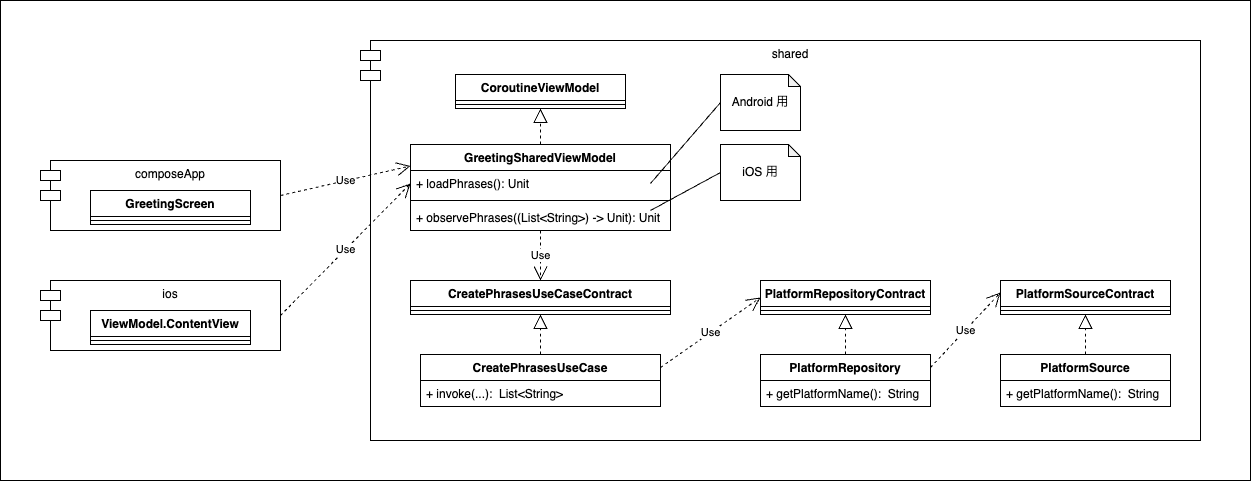

The diagram above was exported from draw.io. Its source (the exported page's mxGraphModel, read from the mxfile embedded in the PNG):
<mxGraphModel dx="1254" dy="1912" grid="1" gridSize="10" guides="1" tooltips="1" connect="1" arrows="1" fold="1" page="1" pageScale="1" pageWidth="827" pageHeight="1169" math="0" shadow="0">
  <root>
    <mxCell id="0" />
    <mxCell id="1" parent="0" />
    <mxCell id="Epo-QqoAf33ydnhm44_M-1" value="" style="rounded=0;whiteSpace=wrap;html=1;" vertex="1" parent="1">
      <mxGeometry x="40" y="-120" width="1250" height="480" as="geometry" />
    </mxCell>
    <mxCell id="Epo-QqoAf33ydnhm44_M-2" value="composeApp" style="shape=module;align=left;spacingLeft=20;align=center;verticalAlign=top;whiteSpace=wrap;html=1;" vertex="1" parent="1">
      <mxGeometry x="80" y="40" width="240" height="70" as="geometry" />
    </mxCell>
    <mxCell id="Epo-QqoAf33ydnhm44_M-3" value="shared" style="shape=module;align=left;spacingLeft=20;align=center;verticalAlign=top;whiteSpace=wrap;html=1;" vertex="1" parent="1">
      <mxGeometry x="400" y="-80" width="840" height="400" as="geometry" />
    </mxCell>
    <mxCell id="Epo-QqoAf33ydnhm44_M-4" value="ios" style="shape=module;align=left;spacingLeft=20;align=center;verticalAlign=top;whiteSpace=wrap;html=1;" vertex="1" parent="1">
      <mxGeometry x="80" y="160" width="240" height="70" as="geometry" />
    </mxCell>
    <mxCell id="Epo-QqoAf33ydnhm44_M-5" value="Use" style="endArrow=open;endSize=12;dashed=1;html=1;rounded=0;exitX=1;exitY=0.5;exitDx=0;exitDy=0;entryX=0;entryY=0.25;entryDx=0;entryDy=0;" edge="1" parent="1" source="Epo-QqoAf33ydnhm44_M-2" target="Epo-QqoAf33ydnhm44_M-26">
      <mxGeometry width="160" relative="1" as="geometry">
        <mxPoint x="310" y="150" as="sourcePoint" />
        <mxPoint x="495" y="84.5" as="targetPoint" />
      </mxGeometry>
    </mxCell>
    <mxCell id="Epo-QqoAf33ydnhm44_M-6" value="Use" style="endArrow=open;endSize=12;dashed=1;html=1;rounded=0;exitX=1;exitY=0.5;exitDx=0;exitDy=0;entryX=0;entryY=0.5;entryDx=0;entryDy=0;" edge="1" parent="1" source="Epo-QqoAf33ydnhm44_M-4" target="Epo-QqoAf33ydnhm44_M-27">
      <mxGeometry width="160" relative="1" as="geometry">
        <mxPoint x="350" y="105" as="sourcePoint" />
        <mxPoint x="495" y="101.5" as="targetPoint" />
      </mxGeometry>
    </mxCell>
    <mxCell id="Epo-QqoAf33ydnhm44_M-7" value="GreetingScreen" style="swimlane;fontStyle=1;align=center;verticalAlign=top;childLayout=stackLayout;horizontal=1;startSize=26;horizontalStack=0;resizeParent=1;resizeParentMax=0;resizeLast=0;collapsible=1;marginBottom=0;whiteSpace=wrap;html=1;" vertex="1" parent="1">
      <mxGeometry x="130" y="70" width="160" height="34" as="geometry" />
    </mxCell>
    <mxCell id="Epo-QqoAf33ydnhm44_M-8" value="" style="line;strokeWidth=1;fillColor=none;align=left;verticalAlign=middle;spacingTop=-1;spacingLeft=3;spacingRight=3;rotatable=0;labelPosition=right;points=[];portConstraint=eastwest;strokeColor=inherit;" vertex="1" parent="Epo-QqoAf33ydnhm44_M-7">
      <mxGeometry y="26" width="160" height="8" as="geometry" />
    </mxCell>
    <mxCell id="Epo-QqoAf33ydnhm44_M-9" value="CreatePhrasesUseCase" style="swimlane;fontStyle=1;align=center;verticalAlign=top;childLayout=stackLayout;horizontal=1;startSize=26;horizontalStack=0;resizeParent=1;resizeParentMax=0;resizeLast=0;collapsible=1;marginBottom=0;whiteSpace=wrap;html=1;" vertex="1" parent="1">
      <mxGeometry x="460" y="234" width="240" height="52" as="geometry" />
    </mxCell>
    <mxCell id="Epo-QqoAf33ydnhm44_M-10" value="+ invoke(...): &amp;nbsp;List&amp;lt;String&amp;gt;" style="text;strokeColor=none;fillColor=none;align=left;verticalAlign=top;spacingLeft=4;spacingRight=4;overflow=hidden;rotatable=0;points=[[0,0.5],[1,0.5]];portConstraint=eastwest;whiteSpace=wrap;html=1;" vertex="1" parent="Epo-QqoAf33ydnhm44_M-9">
      <mxGeometry y="26" width="240" height="26" as="geometry" />
    </mxCell>
    <mxCell id="Epo-QqoAf33ydnhm44_M-11" value="ViewModel.ContentView" style="swimlane;fontStyle=1;align=center;verticalAlign=top;childLayout=stackLayout;horizontal=1;startSize=26;horizontalStack=0;resizeParent=1;resizeParentMax=0;resizeLast=0;collapsible=1;marginBottom=0;whiteSpace=wrap;html=1;" vertex="1" parent="1">
      <mxGeometry x="130" y="190" width="160" height="34" as="geometry" />
    </mxCell>
    <mxCell id="Epo-QqoAf33ydnhm44_M-12" value="" style="line;strokeWidth=1;fillColor=none;align=left;verticalAlign=middle;spacingTop=-1;spacingLeft=3;spacingRight=3;rotatable=0;labelPosition=right;points=[];portConstraint=eastwest;strokeColor=inherit;" vertex="1" parent="Epo-QqoAf33ydnhm44_M-11">
      <mxGeometry y="26" width="160" height="8" as="geometry" />
    </mxCell>
    <mxCell id="Epo-QqoAf33ydnhm44_M-13" value="CreatePhrasesUseCaseContract" style="swimlane;fontStyle=1;align=center;verticalAlign=top;childLayout=stackLayout;horizontal=1;startSize=26;horizontalStack=0;resizeParent=1;resizeParentMax=0;resizeLast=0;collapsible=1;marginBottom=0;whiteSpace=wrap;html=1;" vertex="1" parent="1">
      <mxGeometry x="450" y="160" width="260" height="34" as="geometry" />
    </mxCell>
    <mxCell id="Epo-QqoAf33ydnhm44_M-14" value="" style="line;strokeWidth=1;fillColor=none;align=left;verticalAlign=middle;spacingTop=-1;spacingLeft=3;spacingRight=3;rotatable=0;labelPosition=right;points=[];portConstraint=eastwest;strokeColor=inherit;" vertex="1" parent="Epo-QqoAf33ydnhm44_M-13">
      <mxGeometry y="26" width="260" height="8" as="geometry" />
    </mxCell>
    <mxCell id="Epo-QqoAf33ydnhm44_M-15" value="" style="endArrow=block;dashed=1;endFill=0;endSize=12;html=1;rounded=0;entryX=0.5;entryY=1;entryDx=0;entryDy=0;" edge="1" parent="1" source="Epo-QqoAf33ydnhm44_M-9" target="Epo-QqoAf33ydnhm44_M-13">
      <mxGeometry width="160" relative="1" as="geometry">
        <mxPoint x="470" y="374" as="sourcePoint" />
        <mxPoint x="630" y="374" as="targetPoint" />
      </mxGeometry>
    </mxCell>
    <mxCell id="Epo-QqoAf33ydnhm44_M-16" value="PlatformRepository" style="swimlane;fontStyle=1;align=center;verticalAlign=top;childLayout=stackLayout;horizontal=1;startSize=26;horizontalStack=0;resizeParent=1;resizeParentMax=0;resizeLast=0;collapsible=1;marginBottom=0;whiteSpace=wrap;html=1;" vertex="1" parent="1">
      <mxGeometry x="800" y="234" width="170" height="52" as="geometry" />
    </mxCell>
    <mxCell id="Epo-QqoAf33ydnhm44_M-17" value="+ getPlatformName():&amp;nbsp; String" style="text;strokeColor=none;fillColor=none;align=left;verticalAlign=top;spacingLeft=4;spacingRight=4;overflow=hidden;rotatable=0;points=[[0,0.5],[1,0.5]];portConstraint=eastwest;whiteSpace=wrap;html=1;" vertex="1" parent="Epo-QqoAf33ydnhm44_M-16">
      <mxGeometry y="26" width="170" height="26" as="geometry" />
    </mxCell>
    <mxCell id="Epo-QqoAf33ydnhm44_M-18" value="PlatformRepositoryContract" style="swimlane;fontStyle=1;align=center;verticalAlign=top;childLayout=stackLayout;horizontal=1;startSize=26;horizontalStack=0;resizeParent=1;resizeParentMax=0;resizeLast=0;collapsible=1;marginBottom=0;whiteSpace=wrap;html=1;" vertex="1" parent="1">
      <mxGeometry x="800" y="160" width="170" height="34" as="geometry" />
    </mxCell>
    <mxCell id="Epo-QqoAf33ydnhm44_M-19" value="" style="line;strokeWidth=1;fillColor=none;align=left;verticalAlign=middle;spacingTop=-1;spacingLeft=3;spacingRight=3;rotatable=0;labelPosition=right;points=[];portConstraint=eastwest;strokeColor=inherit;" vertex="1" parent="Epo-QqoAf33ydnhm44_M-18">
      <mxGeometry y="26" width="170" height="8" as="geometry" />
    </mxCell>
    <mxCell id="Epo-QqoAf33ydnhm44_M-20" value="" style="endArrow=block;dashed=1;endFill=0;endSize=12;html=1;rounded=0;entryX=0.5;entryY=1;entryDx=0;entryDy=0;" edge="1" parent="1" source="Epo-QqoAf33ydnhm44_M-16" target="Epo-QqoAf33ydnhm44_M-18">
      <mxGeometry width="160" relative="1" as="geometry">
        <mxPoint x="820" y="374" as="sourcePoint" />
        <mxPoint x="980" y="374" as="targetPoint" />
      </mxGeometry>
    </mxCell>
    <mxCell id="Epo-QqoAf33ydnhm44_M-21" value="Use" style="endArrow=open;endSize=12;dashed=1;html=1;rounded=0;exitX=1;exitY=0.25;exitDx=0;exitDy=0;entryX=0;entryY=0.5;entryDx=0;entryDy=0;" edge="1" parent="1" source="Epo-QqoAf33ydnhm44_M-9" target="Epo-QqoAf33ydnhm44_M-18">
      <mxGeometry width="160" relative="1" as="geometry">
        <mxPoint x="710" y="414" as="sourcePoint" />
        <mxPoint x="870" y="414" as="targetPoint" />
      </mxGeometry>
    </mxCell>
    <mxCell id="Epo-QqoAf33ydnhm44_M-22" value="Use" style="endArrow=open;endSize=12;dashed=1;html=1;rounded=0;exitX=0.5;exitY=1;exitDx=0;exitDy=0;" edge="1" parent="1" target="Epo-QqoAf33ydnhm44_M-13">
      <mxGeometry width="160" relative="1" as="geometry">
        <mxPoint x="580" y="110" as="sourcePoint" />
        <mxPoint x="810" y="217" as="targetPoint" />
      </mxGeometry>
    </mxCell>
    <mxCell id="Epo-QqoAf33ydnhm44_M-23" value="CoroutineViewModel" style="swimlane;fontStyle=1;align=center;verticalAlign=top;childLayout=stackLayout;horizontal=1;startSize=26;horizontalStack=0;resizeParent=1;resizeParentMax=0;resizeLast=0;collapsible=1;marginBottom=0;whiteSpace=wrap;html=1;" vertex="1" parent="1">
      <mxGeometry x="495" y="-46" width="170" height="34" as="geometry" />
    </mxCell>
    <mxCell id="Epo-QqoAf33ydnhm44_M-24" value="" style="line;strokeWidth=1;fillColor=none;align=left;verticalAlign=middle;spacingTop=-1;spacingLeft=3;spacingRight=3;rotatable=0;labelPosition=right;points=[];portConstraint=eastwest;strokeColor=inherit;" vertex="1" parent="Epo-QqoAf33ydnhm44_M-23">
      <mxGeometry y="26" width="170" height="8" as="geometry" />
    </mxCell>
    <mxCell id="Epo-QqoAf33ydnhm44_M-25" value="" style="endArrow=block;dashed=1;endFill=0;endSize=12;html=1;rounded=0;entryX=0.5;entryY=1;entryDx=0;entryDy=0;exitX=0.5;exitY=0;exitDx=0;exitDy=0;" edge="1" parent="1" source="Epo-QqoAf33ydnhm44_M-26" target="Epo-QqoAf33ydnhm44_M-23">
      <mxGeometry width="160" relative="1" as="geometry">
        <mxPoint x="580" y="30" as="sourcePoint" />
        <mxPoint x="590" y="158" as="targetPoint" />
      </mxGeometry>
    </mxCell>
    <mxCell id="Epo-QqoAf33ydnhm44_M-26" value="GreetingSharedViewModel" style="swimlane;fontStyle=1;align=center;verticalAlign=top;childLayout=stackLayout;horizontal=1;startSize=26;horizontalStack=0;resizeParent=1;resizeParentMax=0;resizeLast=0;collapsible=1;marginBottom=0;whiteSpace=wrap;html=1;" vertex="1" parent="1">
      <mxGeometry x="450" y="24" width="260" height="86" as="geometry" />
    </mxCell>
    <mxCell id="Epo-QqoAf33ydnhm44_M-27" value="+ loadPhrases(): Unit" style="text;strokeColor=none;fillColor=none;align=left;verticalAlign=top;spacingLeft=4;spacingRight=4;overflow=hidden;rotatable=0;points=[[0,0.5],[1,0.5]];portConstraint=eastwest;whiteSpace=wrap;html=1;" vertex="1" parent="Epo-QqoAf33ydnhm44_M-26">
      <mxGeometry y="26" width="260" height="26" as="geometry" />
    </mxCell>
    <mxCell id="Epo-QqoAf33ydnhm44_M-28" value="" style="line;strokeWidth=1;fillColor=none;align=left;verticalAlign=middle;spacingTop=-1;spacingLeft=3;spacingRight=3;rotatable=0;labelPosition=right;points=[];portConstraint=eastwest;strokeColor=inherit;" vertex="1" parent="Epo-QqoAf33ydnhm44_M-26">
      <mxGeometry y="52" width="260" height="8" as="geometry" />
    </mxCell>
    <mxCell id="Epo-QqoAf33ydnhm44_M-29" value="+ observePhrases((List&amp;lt;String&amp;gt;) -&amp;gt; Unit): Unit" style="text;strokeColor=none;fillColor=none;align=left;verticalAlign=top;spacingLeft=4;spacingRight=4;overflow=hidden;rotatable=0;points=[[0,0.5],[1,0.5]];portConstraint=eastwest;whiteSpace=wrap;html=1;" vertex="1" parent="Epo-QqoAf33ydnhm44_M-26">
      <mxGeometry y="60" width="260" height="26" as="geometry" />
    </mxCell>
    <mxCell id="Epo-QqoAf33ydnhm44_M-30" value="Android 用" style="shape=note;whiteSpace=wrap;html=1;backgroundOutline=1;darkOpacity=0.05;size=12;" vertex="1" parent="1">
      <mxGeometry x="760" y="-46" width="80" height="56" as="geometry" />
    </mxCell>
    <mxCell id="Epo-QqoAf33ydnhm44_M-31" value="iOS 用" style="shape=note;whiteSpace=wrap;html=1;backgroundOutline=1;darkOpacity=0.05;size=12;" vertex="1" parent="1">
      <mxGeometry x="760" y="24" width="80" height="56" as="geometry" />
    </mxCell>
    <mxCell id="Epo-QqoAf33ydnhm44_M-32" value="" style="endArrow=none;html=1;rounded=0;exitX=0.923;exitY=0.5;exitDx=0;exitDy=0;exitPerimeter=0;entryX=0;entryY=0.5;entryDx=0;entryDy=0;entryPerimeter=0;" edge="1" parent="1" source="Epo-QqoAf33ydnhm44_M-27" target="Epo-QqoAf33ydnhm44_M-30">
      <mxGeometry width="50" height="50" relative="1" as="geometry">
        <mxPoint x="710" y="20" as="sourcePoint" />
        <mxPoint x="760" y="-30" as="targetPoint" />
      </mxGeometry>
    </mxCell>
    <mxCell id="Epo-QqoAf33ydnhm44_M-33" value="" style="endArrow=none;html=1;rounded=0;exitX=0.808;exitY=0.769;exitDx=0;exitDy=0;exitPerimeter=0;entryX=0;entryY=0.5;entryDx=0;entryDy=0;entryPerimeter=0;" edge="1" parent="1" target="Epo-QqoAf33ydnhm44_M-31">
      <mxGeometry width="50" height="50" relative="1" as="geometry">
        <mxPoint x="690" y="90" as="sourcePoint" />
        <mxPoint x="790" y="-10" as="targetPoint" />
      </mxGeometry>
    </mxCell>
    <mxCell id="Epo-QqoAf33ydnhm44_M-34" value="PlatformSource" style="swimlane;fontStyle=1;align=center;verticalAlign=top;childLayout=stackLayout;horizontal=1;startSize=26;horizontalStack=0;resizeParent=1;resizeParentMax=0;resizeLast=0;collapsible=1;marginBottom=0;whiteSpace=wrap;html=1;" vertex="1" parent="1">
      <mxGeometry x="1040" y="234" width="170" height="52" as="geometry" />
    </mxCell>
    <mxCell id="Epo-QqoAf33ydnhm44_M-35" value="+ getPlatformName():&amp;nbsp; String" style="text;strokeColor=none;fillColor=none;align=left;verticalAlign=top;spacingLeft=4;spacingRight=4;overflow=hidden;rotatable=0;points=[[0,0.5],[1,0.5]];portConstraint=eastwest;whiteSpace=wrap;html=1;" vertex="1" parent="Epo-QqoAf33ydnhm44_M-34">
      <mxGeometry y="26" width="170" height="26" as="geometry" />
    </mxCell>
    <mxCell id="Epo-QqoAf33ydnhm44_M-36" value="PlatformSourceContract" style="swimlane;fontStyle=1;align=center;verticalAlign=top;childLayout=stackLayout;horizontal=1;startSize=26;horizontalStack=0;resizeParent=1;resizeParentMax=0;resizeLast=0;collapsible=1;marginBottom=0;whiteSpace=wrap;html=1;" vertex="1" parent="1">
      <mxGeometry x="1040" y="160" width="170" height="34" as="geometry" />
    </mxCell>
    <mxCell id="Epo-QqoAf33ydnhm44_M-37" value="" style="line;strokeWidth=1;fillColor=none;align=left;verticalAlign=middle;spacingTop=-1;spacingLeft=3;spacingRight=3;rotatable=0;labelPosition=right;points=[];portConstraint=eastwest;strokeColor=inherit;" vertex="1" parent="Epo-QqoAf33ydnhm44_M-36">
      <mxGeometry y="26" width="170" height="8" as="geometry" />
    </mxCell>
    <mxCell id="Epo-QqoAf33ydnhm44_M-38" value="" style="endArrow=block;dashed=1;endFill=0;endSize=12;html=1;rounded=0;entryX=0.5;entryY=1;entryDx=0;entryDy=0;" edge="1" parent="1" source="Epo-QqoAf33ydnhm44_M-34" target="Epo-QqoAf33ydnhm44_M-36">
      <mxGeometry width="160" relative="1" as="geometry">
        <mxPoint x="1060" y="374" as="sourcePoint" />
        <mxPoint x="1220" y="374" as="targetPoint" />
      </mxGeometry>
    </mxCell>
    <mxCell id="Epo-QqoAf33ydnhm44_M-39" value="Use" style="endArrow=open;endSize=12;dashed=1;html=1;rounded=0;exitX=1;exitY=0.25;exitDx=0;exitDy=0;entryX=0;entryY=0.5;entryDx=0;entryDy=0;" edge="1" parent="1" source="Epo-QqoAf33ydnhm44_M-16">
      <mxGeometry width="160" relative="1" as="geometry">
        <mxPoint x="940" y="242" as="sourcePoint" />
        <mxPoint x="1040" y="172" as="targetPoint" />
      </mxGeometry>
    </mxCell>
  </root>
</mxGraphModel>